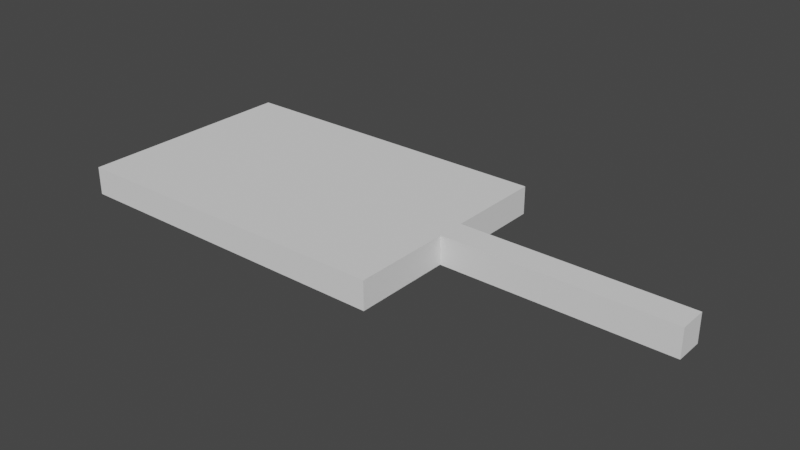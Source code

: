# Source: dilemma.blend  (saved by Blender 2.93.21; exported with 4.5.12 LTS)
import bpy
from mathutils import Matrix  # noqa: F401  (used for matrix-valued properties, if any)

bpy.ops.wm.read_factory_settings(use_empty=True)
scene = bpy.context.scene
scene.name = 'Scene'

# ---- collections
col_collection = bpy.data.collections.new('Collection'); scene.collection.children.link(col_collection)

# ---- materials (node trees are filled in below, after node groups)
mat_stage = bpy.data.materials.new('Stage')
mat_stage.alpha_threshold = 0.0
mat_stage.use_backface_culling = True
mat_stage.use_transparent_shadow = False
mat_stage.roughness = 0.5
mat_stage.specular_intensity = 0.0
mat_stage.line_color = (0.0, 0.0, 0.0, 1.0)

# ---- material node trees
mat_stage.use_nodes = True; mat_stage.node_tree.nodes.clear()
_N = mat_stage.node_tree.nodes; _L = mat_stage.node_tree.links
n0 = _N.new('ShaderNodeOutputMaterial'); n0.name = 'Material Output'; n0.location = (300, 300)
n1 = _N.new('ShaderNodeBsdfPrincipled'); n1.name = 'Principled BSDF'; n1.location = (10, 300)
n1.distribution = 'GGX'
n1.subsurface_method = 'BURLEY'
n1.inputs[3].default_value = 1.45
n1.inputs[13].default_value = 0.0
n1.inputs[27].default_value = (0.0, 0.0, 0.0, 1.0)
n1.inputs[28].default_value = 1.0
_L.new(n1.outputs[0], n0.inputs[0])
n0.is_active_output = True

# ---- world
world_world = bpy.data.worlds.new('World'); scene.world = world_world
world_world.use_nodes = True; world_world.node_tree.nodes.clear()
_N = world_world.node_tree.nodes; _L = world_world.node_tree.links
n0 = _N.new('ShaderNodeOutputWorld'); n0.name = 'World Output'; n0.location = (300, 300)
n1 = _N.new('ShaderNodeBackground'); n1.name = 'Background'; n1.location = (10, 300)
n1.inputs[0].default_value = (0.05088, 0.05088, 0.05088, 1.0)
_L.new(n1.outputs[0], n0.inputs[0])
n0.is_active_output = True
world_world.color = (0.05088, 0.05088, 0.05088)
world_world.use_sun_shadow = False
world_world.sun_shadow_jitter_overblur = 0.0

# ---- meshes
me_x = bpy.data.meshes.new('立方体')
me_x.from_pydata([(-4.599, -2.334, -0.5608), (-4.599, -2.334, 0.5608), (-4.599, 2.334, -0.5608), (-4.599, 2.334, 0.5608), (4.599, -3.735, -0.5608), (4.599, -3.735, 0.5608), (4.599, 3.735, -0.5608), (4.599, 3.735, 0.5608), (-4.599, 3.735, -0.5608), (-4.599, -3.735, -0.5608), (-4.599, -3.735, 0.5608), (-4.599, 3.735, 0.5608), (-4.599, 2.334, -0.5608), (-4.599, -2.334, -0.5608), (-4.599, -2.334, 0.5608), (-4.599, 2.334, 0.5608), (4.599, -0.4669, 0.5608), (4.599, -0.4669, -0.5608), (4.599, 0.4669, 0.5608), (4.599, 0.4669, -0.5608), (9.88, 0.4669, 0.5608), (9.88, -0.4669, 0.5608), (9.88, -0.4669, -0.5608), (9.88, 0.4669, -0.5608), (10.53, 0.4669, 0.5608), (10.53, -0.4669, 0.5608), (10.53, -0.4669, -0.5608), (10.53, 0.4669, -0.5608), (10.73, 0.4669, 0.5608), (10.73, -0.4669, 0.5608), (10.73, -0.4669, -0.5608), (10.73, 0.4669, -0.5608), (7.239, 0.4669, -0.5608), (7.239, -0.4669, 0.5608), (5.919, -0.4669, 0.5608)], [], [(0, 1, 3, 2), (8, 11, 7, 6), (6, 7, 18, 19), (4, 5, 10, 9), (8, 6, 19, 17, 4, 9), (7, 11, 10, 5, 16, 18), (13, 12, 8, 9), (14, 13, 9, 10), (15, 14, 10, 11), (12, 15, 11, 8), (0, 2, 12, 13), (1, 0, 13, 14), (3, 1, 14, 15), (2, 3, 15, 12), (17, 16, 5, 4), (19, 18, 20, 24, 28, 31, 27, 23, 32), (17, 19, 32, 23, 27, 31, 30, 26, 22), (16, 17, 22, 26, 30, 29, 25, 21, 33, 34), (18, 16, 34, 33, 21, 25, 29, 28, 24, 20), (31, 28, 29, 30)])
_uv = me_x.uv_layers.new(name='UVマップ')
_uv.uv.foreach_set('vector', [0.375, 0.0, 0.625, 0.0, 0.625, 0.25, 0.375, 0.25, 0.375, 0.25, 0.625, 0.25, 0.625, 0.5, 0.375, 0.5, 0.375, 0.5, 0.625, 0.5, 0.625, 0.5999, 0.375, 0.5994, 0.375, 0.75, 0.625, 0.75, 0.625, 1.0, 0.375, 1.0, 0.125, 0.5, 0.375, 0.5, 0.375, 0.5994, 0.375, 0.6473, 0.375, 0.75, 0.125, 0.75, 0.625, 0.5, 0.875, 0.5, 0.875, 0.75, 0.625, 0.75, 0.625, 0.6477, 0.625, 0.5999, 0.375, 0.0, 0.375, 0.25, 0.375, 0.25, 0.375, 0.0, 0.0, 0.0, 0.0, 0.0, 0.0, 0.0, 0.0, 0.0, 0.625, 0.25, 0.625, 0.0, 0.625, 0.0, 0.625, 0.25, 0.0, 0.0, 0.0, 0.0, 0.0, 0.0, 0.0, 0.0, 0.375, 0.0, 0.375, 0.25, 0.375, 0.25, 0.375, 0.0, 0.625, 0.0, 0.375, 0.0, 0.375, 0.0, 0.625, 0.0, 0.625, 0.25, 0.625, 0.0, 0.625, 0.0, 0.625, 0.25, 0.375, 0.25, 0.625, 0.25, 0.625, 0.25, 0.375, 0.25, 0.375, 0.6473, 0.625, 0.6477, 0.625, 0.75, 0.375, 0.75, 0.375, 0.5994, 0.625, 0.5999, 0.625, 0.5999, 0.625, 0.5999, 0.625, 0.5999, 0.375, 0.5994, 0.375, 0.5994, 0.375, 0.5994, 0.375, 0.5994, 0.375, 0.6473, 0.375, 0.5994, 0.375, 0.5994, 0.375, 0.5994, 0.375, 0.5994, 0.375, 0.5994, 0.375, 0.6473, 0.375, 0.6473, 0.375, 0.6473, 0.625, 0.6477, 0.375, 0.6473, 0.375, 0.6473, 0.375, 0.6473, 0.375, 0.6473, 0.625, 0.6477, 0.625, 0.6477, 0.625, 0.6477, 0.625, 0.6477, 0.625, 0.6477, 0.625, 0.5999, 0.625, 0.6477, 0.625, 0.6477, 0.625, 0.6477, 0.625, 0.6477, 0.625, 0.6477, 0.625, 0.6477, 0.625, 0.5999, 0.625, 0.5999, 0.625, 0.5999, 0.375, 0.5994, 0.625, 0.5999, 0.625, 0.6477, 0.375, 0.6473])
me_x.materials.append(mat_stage)
me_x.use_remesh_fix_poles = True
me_x.use_remesh_preserve_attributes = False
me_x.update()

# ---- objects
ob_x = bpy.data.objects.new('ステージ', me_x)
ob_goal_b__blue_goal = bpy.data.objects.new('[GOAL_B] Blue goal', None)
ob_start = bpy.data.objects.new('[START]', None)
ob_goal_g__green_goal = bpy.data.objects.new('[GOAL_G] Green goal', None)

# ---- transforms, parenting, visibility, modifiers, constraints
ob_x.location = (0.0, 0.0, 0.5)
ob_x.rotation_euler = (3.142, -0.0, 0.0)
ob_x.scale = (1.305, 1.071, 0.8915)
ob_x.lock_scale = (True, True, True)
ob_goal_b__blue_goal.location = (11.0, 0.0, 0.0)
ob_goal_b__blue_goal.rotation_euler = (3.137, -0.0, 0.0)
ob_start.location = (-4.0, 0.0, 1.5)
ob_start.rotation_euler = (0.0, 0.0, -1.571)
ob_goal_g__green_goal.location = (11.0, 0.0, 1.0)

# ---- collection membership
col_collection.objects.link(ob_x)
col_collection.objects.link(ob_goal_b__blue_goal)
col_collection.objects.link(ob_start)
col_collection.objects.link(ob_goal_g__green_goal)

# ---- scene / render settings (as saved in the file)
scene.frame_start = 1; scene.frame_end = 250; scene.frame_set(1)
scene.render.engine = 'BLENDER_EEVEE_NEXT'
scene.cycles.use_denoising = False
scene.cycles.samples = 128
scene.cycles.sampling_pattern = 'TABULATED_SOBOL'
scene.cycles.use_adaptive_sampling = False
scene.cycles.use_light_tree = False
scene.view_settings.view_transform = 'Filmic'
bpy.context.view_layer.update()

# ---- added for rendering (the .blend has no active camera and no usable light): camera, sun
cam_auto = bpy.data.cameras.new('AutoCamera')
cam_auto.lens = 50.0
cam_auto.sensor_width = 36.0
cam_auto.clip_end = 1000.0
ob_auto_camera = bpy.data.objects.new('AutoCamera', cam_auto)
scene.collection.objects.link(ob_auto_camera)
ob_auto_camera.location = (23.9514, -23.9417, 16.4611)
ob_auto_camera.rotation_euler = (1.09748, -7.21219e-08, 0.694738)
scene.camera = ob_auto_camera
light_auto_sun = bpy.data.lights.new('AutoSun', 'SUN')
light_auto_sun.energy = 3.0
light_auto_sun.angle = 0.0523599
ob_auto_sun = bpy.data.objects.new('AutoSun', light_auto_sun)
scene.collection.objects.link(ob_auto_sun)
ob_auto_sun.rotation_euler = (0.872665, 0.174533, 0.523599)
bpy.context.view_layer.update()

